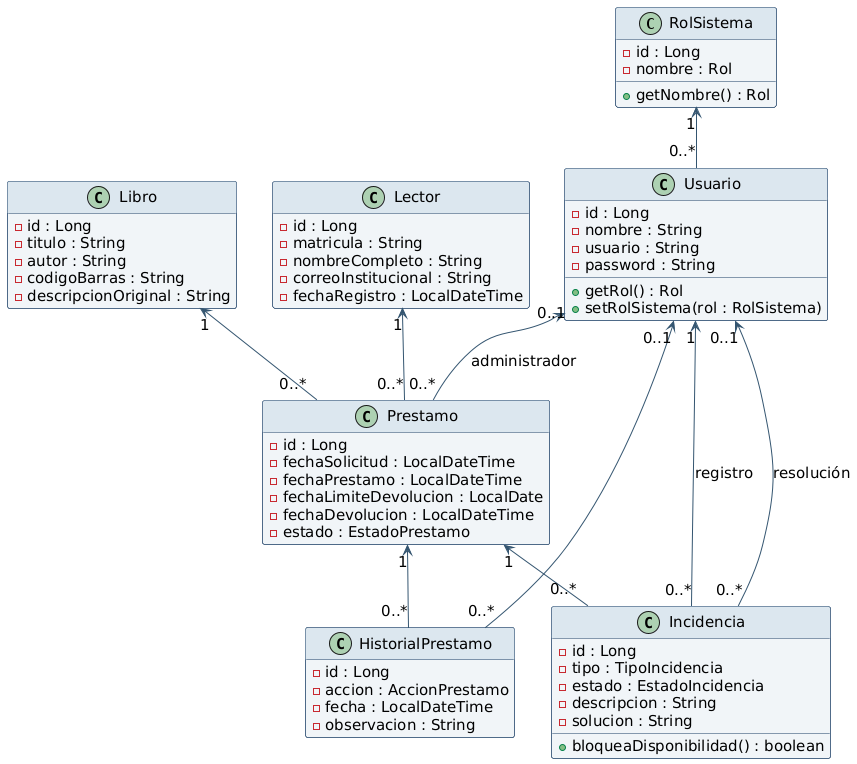

The diagram above was rendered by PlantUML. Its source (embedded in the PNG):
@startuml
skinparam backgroundColor white
skinparam defaultFontName DejaVu Sans
skinparam defaultFontSize 15
skinparam shadowing false
skinparam ArrowColor #345570
skinparam classBackgroundColor #F1F5F8
skinparam classBorderColor #173B62
skinparam classHeaderBackgroundColor #DCE7EF
skinparam entityBackgroundColor #F1F5F8
skinparam entityBorderColor #173B62
skinparam usecaseBackgroundColor #F6F1E6
skinparam usecaseBorderColor #AD9058
skinparam actorBorderColor #173B62
skinparam stateBackgroundColor #F1F5F8
skinparam stateBorderColor #173B62
hide empty members
class RolSistema {
 - id : Long
 - nombre : Rol
 + getNombre() : Rol
}
class Usuario {
 - id : Long
 - nombre : String
 - usuario : String
 - password : String
 + getRol() : Rol
 + setRolSistema(rol : RolSistema)
}
class Libro {
 - id : Long
 - titulo : String
 - autor : String
 - codigoBarras : String
 - descripcionOriginal : String
}
class Lector {
 - id : Long
 - matricula : String
 - nombreCompleto : String
 - correoInstitucional : String
 - fechaRegistro : LocalDateTime
}
class Prestamo {
 - id : Long
 - fechaSolicitud : LocalDateTime
 - fechaPrestamo : LocalDateTime
 - fechaLimiteDevolucion : LocalDate
 - fechaDevolucion : LocalDateTime
 - estado : EstadoPrestamo
}
class HistorialPrestamo {
 - id : Long
 - accion : AccionPrestamo
 - fecha : LocalDateTime
 - observacion : String
}
class Incidencia {
 - id : Long
 - tipo : TipoIncidencia
 - estado : EstadoIncidencia
 - descripcion : String
 - solucion : String
 + bloqueaDisponibilidad() : boolean
}
RolSistema "1" <-- "0..*" Usuario
Usuario "0..1" <-- "0..*" Prestamo : administrador
Lector "1" <-- "0..*" Prestamo
Libro "1" <-- "0..*" Prestamo
Prestamo "1" <-- "0..*" HistorialPrestamo
Usuario "0..1" <-- "0..*" HistorialPrestamo
Prestamo "1" <-- "0..*" Incidencia
Usuario "1" <-- "0..*" Incidencia : registro
Usuario "0..1" <-- "0..*" Incidencia : resolución

@enduml